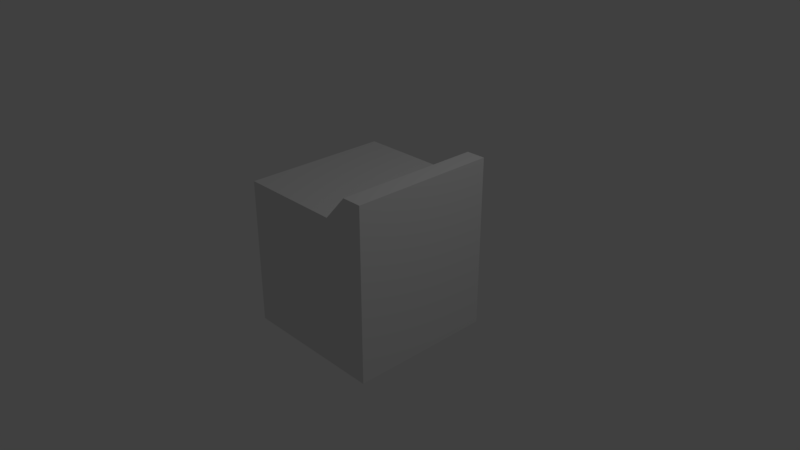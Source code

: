 # Source: washingmachine.blend  (saved by Blender 2.79.0; exported with 4.5.12 LTS)
import bpy
from mathutils import Matrix  # noqa: F401  (used for matrix-valued properties, if any)

bpy.ops.wm.read_factory_settings(use_empty=True)
scene = bpy.context.scene
scene.name = 'Scene'

# ---- collections
col_collection_1 = bpy.data.collections.new('Collection 1'); scene.collection.children.link(col_collection_1)

# ---- materials (node trees are filled in below, after node groups)
mat_material = bpy.data.materials.new('Material')
mat_material.alpha_threshold = 0.0
mat_material.use_transparent_shadow = False
mat_material.roughness = 0.5
mat_material.line_color = (0.0, 0.0, 0.0, 1.0)

# ---- material node trees

# ---- world
world_world = bpy.data.worlds.new('World'); scene.world = world_world
world_world.color = (0.05088, 0.05088, 0.05088)
world_world.use_sun_shadow = False
world_world.sun_shadow_jitter_overblur = 0.0
world_world.cycles.sampling_method = 'MANUAL'

# ---- cameras
cam_camera = bpy.data.cameras.new('Camera')
cam_camera.clip_end = 100.0
cam_camera.lens = 35.0
cam_camera.sensor_width = 32.0
cam_camera.sensor_height = 18.0
cam_camera.ortho_scale = 7.314
cam_camera.dof.focus_distance = 0.0
cam_camera.dof.aperture_fstop = 128.0

# ---- lights
light_lamp = bpy.data.lights.new('Lamp', 'POINT')
light_lamp.transmission_factor = 0.0
light_lamp.cutoff_distance = 30.0
light_lamp.energy = 100.0
light_lamp.shadow_buffer_clip_start = 1.001
light_lamp.shadow_soft_size = 0.1
light_lamp.shadow_maximum_resolution = 0.006
light_lamp.use_absolute_resolution = True

# ---- meshes
me_cylinder_004 = bpy.data.meshes.new('Cylinder.004')
me_cylinder_004.from_pydata([(0.01367, -0.05553, -0.04441), (0.01367, -0.05553, 0.05559), (0.2889, -0.09335, -0.04441), (0.2889, -0.09335, 0.05559), (0.5436, -0.204, -0.04441), (0.5436, -0.204, 0.05559), (0.7591, -0.3793, -0.04441), (0.7591, -0.3793, 0.05559), (0.9193, -0.6063, -0.04441), (0.9193, -0.6063, 0.05559), (1.012, -0.868, -0.04441), (1.012, -0.868, 0.05559), (1.031, -1.145, -0.04441), (1.031, -1.145, 0.05559), (0.9748, -1.417, -0.04441), (0.9748, -1.417, 0.05559), (0.847, -1.664, -0.04441), (0.847, -1.664, 0.05559), (0.6574, -1.867, -0.04441), (0.6574, -1.867, 0.05559), (0.42, -2.011, -0.04441), (0.42, -2.011, 0.05559), (0.1526, -2.086, -0.04441), (0.1526, -2.086, 0.05559), (-0.1252, -2.086, -0.04441), (-0.1252, -2.086, 0.05559), (-0.3927, -2.011, -0.04441), (-0.3927, -2.011, 0.05559), (-0.63, -1.867, -0.04441), (-0.63, -1.867, 0.05559), (-0.8196, -1.664, -0.04441), (-0.8196, -1.664, 0.05559), (-0.9474, -1.417, -0.04441), (-0.9474, -1.417, 0.05559), (-1.004, -1.145, -0.04441), (-1.004, -1.145, 0.05559), (-0.985, -0.868, -0.04441), (-0.985, -0.868, 0.05559), (-0.892, -0.6063, -0.04441), (-0.892, -0.6063, 0.05559), (-0.7318, -0.3793, -0.04441), (-0.7318, -0.3793, 0.05559), (-0.5163, -0.204, -0.04441), (-0.5163, -0.204, 0.05559), (-0.2615, -0.09335, -0.04441), (-0.2615, -0.09335, 0.05559), (1.112, -1.076, 0.005591), (1.102, -1.076, 0.04448), (1.075, -1.076, 0.07295), (1.038, -1.076, 0.08337), (1.001, -1.076, 0.07295), (0.9745, -1.076, 0.04448), (0.9646, -1.076, 0.005591), (0.9745, -1.076, -0.0333), (1.001, -1.076, -0.06177), (1.038, -1.076, -0.07219), (1.075, -1.076, -0.06177), (1.102, -1.076, -0.0333), (1.071, -0.7832, 0.005591), (1.062, -0.7859, 0.04448), (1.036, -0.7931, 0.07295), (1.0, -0.8029, 0.08337), (0.965, -0.8128, 0.07295), (0.939, -0.82, 0.04448), (0.9295, -0.8226, 0.005591), (0.939, -0.82, -0.0333), (0.965, -0.8128, -0.06177), (1.0, -0.8029, -0.07219), (1.036, -0.7931, -0.06177), (1.062, -0.7859, -0.0333), (0.9526, -0.5126, 0.005591), (0.9442, -0.5177, 0.04448), (0.9211, -0.5316, 0.07295), (0.8897, -0.5505, 0.08337), (0.8582, -0.5695, 0.07295), (0.8351, -0.5833, 0.04448), (0.8267, -0.5884, 0.005591), (0.8351, -0.5833, -0.0333), (0.8582, -0.5695, -0.06177), (0.8897, -0.5505, -0.07219), (0.9211, -0.5316, -0.06177), (0.9442, -0.5177, -0.0333), (0.7645, -0.2838, 0.005591), (0.7577, -0.2909, 0.04448), (0.7393, -0.3104, 0.07295), (0.7142, -0.3371, 0.08337), (0.689, -0.3637, 0.07295), (0.6706, -0.3832, 0.04448), (0.6639, -0.3904, 0.005591), (0.6706, -0.3832, -0.0333), (0.689, -0.3637, -0.06177), (0.7142, -0.3371, -0.07219), (0.7393, -0.3104, -0.06177), (0.7577, -0.2909, -0.0333), (0.5209, -0.1137, 0.005591), (0.5164, -0.1223, 0.04448), (0.504, -0.146, 0.07295), (0.487, -0.1784, 0.08337), (0.4701, -0.2108, 0.07295), (0.4577, -0.2345, 0.04448), (0.4531, -0.2431, 0.005591), (0.4577, -0.2345, -0.0333), (0.4701, -0.2108, -0.06177), (0.487, -0.1784, -0.07219), (0.504, -0.146, -0.06177), (0.5164, -0.1223, -0.0333), (0.24, -0.01485, 0.005591), (0.238, -0.02442, 0.04448), (0.2325, -0.05055, 0.07295), (0.225, -0.08624, 0.08337), (0.2175, -0.1219, 0.07295), (0.212, -0.1481, 0.04448), (0.21, -0.1576, 0.005591), (0.212, -0.1481, -0.0333), (0.2175, -0.1219, -0.06177), (0.225, -0.08624, -0.07219), (0.2325, -0.05055, -0.06177), (0.238, -0.02442, -0.0333), (-0.05744, 0.00528, 0.005591), (-0.05677, -0.004466, 0.04448), (-0.05493, -0.03109, 0.07295), (-0.05242, -0.06747, 0.08337), (-0.0499, -0.1038, 0.07295), (-0.04806, -0.1305, 0.04448), (-0.04739, -0.1402, 0.005591), (-0.04806, -0.1305, -0.0333), (-0.0499, -0.1038, -0.06177), (-0.05242, -0.06747, -0.07219), (-0.05493, -0.03109, -0.06177), (-0.05677, -0.004466, -0.0333), (-0.3493, -0.05474, 0.005591), (-0.346, -0.06395, 0.04448), (-0.337, -0.0891, 0.07295), (-0.3247, -0.1235, 0.08337), (-0.3123, -0.1578, 0.07295), (-0.3033, -0.183, 0.04448), (-0.3, -0.1922, 0.005591), (-0.3033, -0.183, -0.0333), (-0.3123, -0.1578, -0.06177), (-0.3247, -0.1235, -0.07219), (-0.337, -0.0891, -0.06177), (-0.346, -0.06395, -0.0333), (-0.6141, -0.1905, 0.005591), (-0.6084, -0.1985, 0.04448), (-0.5928, -0.2203, 0.07295), (-0.5716, -0.25, 0.08337), (-0.5503, -0.2798, 0.07295), (-0.5348, -0.3016, 0.04448), (-0.5291, -0.3096, 0.005591), (-0.5348, -0.3016, -0.0333), (-0.5503, -0.2798, -0.06177), (-0.5716, -0.25, -0.07219), (-0.5928, -0.2203, -0.06177), (-0.6084, -0.1985, -0.0333), (-0.8319, -0.3918, 0.005591), (-0.8243, -0.398, 0.04448), (-0.8034, -0.4149, 0.07295), (-0.7748, -0.4379, 0.08337), (-0.7462, -0.4609, 0.07295), (-0.7253, -0.4777, 0.04448), (-0.7176, -0.4839, 0.005591), (-0.7253, -0.4777, -0.0333), (-0.7462, -0.4609, -0.06177), (-0.7748, -0.4379, -0.07219), (-0.8034, -0.4149, -0.06177), (-0.8243, -0.398, -0.0333), (-0.9868, -0.6439, 0.005591), (-0.9778, -0.6478, 0.04448), (-0.9531, -0.6585, 0.07295), (-0.9193, -0.673, 0.08337), (-0.8855, -0.6875, 0.07295), (-0.8607, -0.6981, 0.04448), (-0.8517, -0.702, 0.005591), (-0.8607, -0.6981, -0.0333), (-0.8855, -0.6875, -0.06177), (-0.9193, -0.673, -0.07219), (-0.9531, -0.6585, -0.06177), (-0.9778, -0.6478, -0.0333), (-1.067, -0.928, 0.005591), (-1.057, -0.9293, 0.04448), (-1.031, -0.933, 0.07295), (-0.9943, -0.9379, 0.08337), (-0.9578, -0.9429, 0.07295), (-0.9311, -0.9465, 0.04448), (-0.9213, -0.9479, 0.005591), (-0.9311, -0.9465, -0.0333), (-0.9578, -0.9429, -0.06177), (-0.9943, -0.9379, -0.07219), (-1.031, -0.933, -0.06177), (-1.057, -0.9293, -0.0333), (-1.067, -1.223, 0.005591), (-1.057, -1.222, 0.04448), (-1.031, -1.218, 0.07295), (-0.9943, -1.213, 0.08337), (-0.9578, -1.208, 0.07295), (-0.9311, -1.205, 0.04448), (-0.9213, -1.203, 0.005591), (-0.9311, -1.205, -0.0333), (-0.9578, -1.208, -0.06177), (-0.9943, -1.213, -0.07219), (-1.031, -1.218, -0.06177), (-1.057, -1.222, -0.0333), (-0.9868, -1.507, 0.005591), (-0.9778, -1.503, 0.04448), (-0.9531, -1.493, 0.07295), (-0.9193, -1.478, 0.08337), (-0.8855, -1.464, 0.07295), (-0.8607, -1.453, 0.04448), (-0.8517, -1.449, 0.005591), (-0.8607, -1.453, -0.0333), (-0.8855, -1.464, -0.06177), (-0.9193, -1.478, -0.07219), (-0.9531, -1.493, -0.06177), (-0.9778, -1.503, -0.0333), (-0.8319, -1.759, 0.005591), (-0.8243, -1.753, 0.04448), (-0.8034, -1.736, 0.07295), (-0.7748, -1.713, 0.08337), (-0.7462, -1.69, 0.07295), (-0.7253, -1.673, 0.04448), (-0.7176, -1.667, 0.005591), (-0.7253, -1.673, -0.0333), (-0.7462, -1.69, -0.06177), (-0.7748, -1.713, -0.07219), (-0.8034, -1.736, -0.06177), (-0.8243, -1.753, -0.0333), (-0.6141, -1.961, 0.005591), (-0.6084, -1.953, 0.04448), (-0.5928, -1.931, 0.07295), (-0.5716, -1.901, 0.08337), (-0.5503, -1.871, 0.07295), (-0.5348, -1.849, 0.04448), (-0.5291, -1.841, 0.005591), (-0.5348, -1.849, -0.0333), (-0.5503, -1.871, -0.06177), (-0.5716, -1.901, -0.07219), (-0.5928, -1.931, -0.06177), (-0.6084, -1.953, -0.0333), (-0.3493, -2.096, 0.005591), (-0.346, -2.087, 0.04448), (-0.337, -2.062, 0.07295), (-0.3247, -2.028, 0.08337), (-0.3123, -1.993, 0.07295), (-0.3033, -1.968, 0.04448), (-0.3, -1.959, 0.005591), (-0.3033, -1.968, -0.0333), (-0.3123, -1.993, -0.06177), (-0.3247, -2.028, -0.07219), (-0.337, -2.062, -0.06177), (-0.346, -2.087, -0.0333), (-0.05744, -2.156, 0.005591), (-0.05677, -2.147, 0.04448), (-0.05493, -2.12, 0.07295), (-0.05242, -2.084, 0.08337), (-0.0499, -2.047, 0.07295), (-0.04806, -2.021, 0.04448), (-0.04739, -2.011, 0.005591), (-0.04806, -2.021, -0.0333), (-0.0499, -2.047, -0.06177), (-0.05242, -2.084, -0.07219), (-0.05493, -2.12, -0.06177), (-0.05677, -2.147, -0.0333), (0.24, -2.136, 0.005591), (0.238, -2.127, 0.04448), (0.2325, -2.101, 0.07295), (0.225, -2.065, 0.08337), (0.2175, -2.029, 0.07295), (0.212, -2.003, 0.04448), (0.21, -1.993, 0.005591), (0.212, -2.003, -0.0333), (0.2175, -2.029, -0.06177), (0.225, -2.065, -0.07219), (0.2325, -2.101, -0.06177), (0.238, -2.127, -0.0333), (0.5209, -2.037, 0.005591), (0.5164, -2.029, 0.04448), (0.504, -2.005, 0.07295), (0.487, -1.973, 0.08337), (0.4701, -1.94, 0.07295), (0.4577, -1.917, 0.04448), (0.4531, -1.908, 0.005591), (0.4577, -1.917, -0.0333), (0.4701, -1.94, -0.06177), (0.487, -1.973, -0.07219), (0.504, -2.005, -0.06177), (0.5164, -2.029, -0.0333), (0.7645, -1.867, 0.005591), (0.7577, -1.86, 0.04448), (0.7393, -1.841, 0.07295), (0.7142, -1.814, 0.08337), (0.689, -1.787, 0.07295), (0.6706, -1.768, 0.04448), (0.6639, -1.761, 0.005591), (0.6706, -1.768, -0.0333), (0.689, -1.787, -0.06177), (0.7142, -1.814, -0.07219), (0.7393, -1.841, -0.06177), (0.7577, -1.86, -0.0333), (0.9526, -1.638, 0.005591), (0.9442, -1.633, 0.04448), (0.9211, -1.619, 0.07295), (0.8897, -1.601, 0.08337), (0.8582, -1.582, 0.07295), (0.8351, -1.568, 0.04448), (0.8267, -1.563, 0.005591), (0.8351, -1.568, -0.0333), (0.8582, -1.582, -0.06177), (0.8897, -1.601, -0.07219), (0.9211, -1.619, -0.06177), (0.9442, -1.633, -0.0333), (1.071, -1.368, 0.005591), (1.062, -1.365, 0.04448), (1.036, -1.358, 0.07295), (1.0, -1.348, 0.08337), (0.965, -1.338, 0.07295), (0.939, -1.331, 0.04448), (0.9295, -1.328, 0.005591), (0.939, -1.331, -0.0333), (0.965, -1.338, -0.06177), (1.0, -1.348, -0.07219), (1.036, -1.358, -0.06177), (1.062, -1.365, -0.0333)], [], [(0, 1, 3, 2), (2, 3, 5, 4), (4, 5, 7, 6), (6, 7, 9, 8), (8, 9, 11, 10), (10, 11, 13, 12), (12, 13, 15, 14), (14, 15, 17, 16), (16, 17, 19, 18), (18, 19, 21, 20), (20, 21, 23, 22), (22, 23, 25, 24), (24, 25, 27, 26), (26, 27, 29, 28), (28, 29, 31, 30), (30, 31, 33, 32), (32, 33, 35, 34), (34, 35, 37, 36), (36, 37, 39, 38), (38, 39, 41, 40), (40, 41, 43, 42), (3, 1, 45, 43, 41, 39, 37, 35, 33, 31, 29, 27, 25, 23, 21, 19, 17, 15, 13, 11, 9, 7, 5), (42, 43, 45, 44), (44, 45, 1, 0), (0, 2, 4, 6, 8, 10, 12, 14, 16, 18, 20, 22, 24, 26, 28, 30, 32, 34, 36, 38, 40, 42, 44), (46, 58, 59, 47), (47, 59, 60, 48), (48, 60, 61, 49), (49, 61, 62, 50), (50, 62, 63, 51), (51, 63, 64, 52), (52, 64, 65, 53), (53, 65, 66, 54), (54, 66, 67, 55), (55, 67, 68, 56), (56, 68, 69, 57), (57, 69, 58, 46), (58, 70, 71, 59), (59, 71, 72, 60), (60, 72, 73, 61), (61, 73, 74, 62), (62, 74, 75, 63), (63, 75, 76, 64), (64, 76, 77, 65), (65, 77, 78, 66), (66, 78, 79, 67), (67, 79, 80, 68), (68, 80, 81, 69), (69, 81, 70, 58), (70, 82, 83, 71), (71, 83, 84, 72), (72, 84, 85, 73), (73, 85, 86, 74), (74, 86, 87, 75), (75, 87, 88, 76), (76, 88, 89, 77), (77, 89, 90, 78), (78, 90, 91, 79), (79, 91, 92, 80), (80, 92, 93, 81), (81, 93, 82, 70), (82, 94, 95, 83), (83, 95, 96, 84), (84, 96, 97, 85), (85, 97, 98, 86), (86, 98, 99, 87), (87, 99, 100, 88), (88, 100, 101, 89), (89, 101, 102, 90), (90, 102, 103, 91), (91, 103, 104, 92), (92, 104, 105, 93), (93, 105, 94, 82), (94, 106, 107, 95), (95, 107, 108, 96), (96, 108, 109, 97), (97, 109, 110, 98), (98, 110, 111, 99), (99, 111, 112, 100), (100, 112, 113, 101), (101, 113, 114, 102), (102, 114, 115, 103), (103, 115, 116, 104), (104, 116, 117, 105), (105, 117, 106, 94), (106, 118, 119, 107), (107, 119, 120, 108), (108, 120, 121, 109), (109, 121, 122, 110), (110, 122, 123, 111), (111, 123, 124, 112), (112, 124, 125, 113), (113, 125, 126, 114), (114, 126, 127, 115), (115, 127, 128, 116), (116, 128, 129, 117), (117, 129, 118, 106), (118, 130, 131, 119), (119, 131, 132, 120), (120, 132, 133, 121), (121, 133, 134, 122), (122, 134, 135, 123), (123, 135, 136, 124), (124, 136, 137, 125), (125, 137, 138, 126), (126, 138, 139, 127), (127, 139, 140, 128), (128, 140, 141, 129), (129, 141, 130, 118), (130, 142, 143, 131), (131, 143, 144, 132), (132, 144, 145, 133), (133, 145, 146, 134), (134, 146, 147, 135), (135, 147, 148, 136), (136, 148, 149, 137), (137, 149, 150, 138), (138, 150, 151, 139), (139, 151, 152, 140), (140, 152, 153, 141), (141, 153, 142, 130), (142, 154, 155, 143), (143, 155, 156, 144), (144, 156, 157, 145), (145, 157, 158, 146), (146, 158, 159, 147), (147, 159, 160, 148), (148, 160, 161, 149), (149, 161, 162, 150), (150, 162, 163, 151), (151, 163, 164, 152), (152, 164, 165, 153), (153, 165, 154, 142), (154, 166, 167, 155), (155, 167, 168, 156), (156, 168, 169, 157), (157, 169, 170, 158), (158, 170, 171, 159), (159, 171, 172, 160), (160, 172, 173, 161), (161, 173, 174, 162), (162, 174, 175, 163), (163, 175, 176, 164), (164, 176, 177, 165), (165, 177, 166, 154), (166, 178, 179, 167), (167, 179, 180, 168), (168, 180, 181, 169), (169, 181, 182, 170), (170, 182, 183, 171), (171, 183, 184, 172), (172, 184, 185, 173), (173, 185, 186, 174), (174, 186, 187, 175), (175, 187, 188, 176), (176, 188, 189, 177), (177, 189, 178, 166), (178, 190, 191, 179), (179, 191, 192, 180), (180, 192, 193, 181), (181, 193, 194, 182), (182, 194, 195, 183), (183, 195, 196, 184), (184, 196, 197, 185), (185, 197, 198, 186), (186, 198, 199, 187), (187, 199, 200, 188), (188, 200, 201, 189), (189, 201, 190, 178), (190, 202, 203, 191), (191, 203, 204, 192), (192, 204, 205, 193), (193, 205, 206, 194), (194, 206, 207, 195), (195, 207, 208, 196), (196, 208, 209, 197), (197, 209, 210, 198), (198, 210, 211, 199), (199, 211, 212, 200), (200, 212, 213, 201), (201, 213, 202, 190), (202, 214, 215, 203), (203, 215, 216, 204), (204, 216, 217, 205), (205, 217, 218, 206), (206, 218, 219, 207), (207, 219, 220, 208), (208, 220, 221, 209), (209, 221, 222, 210), (210, 222, 223, 211), (211, 223, 224, 212), (212, 224, 225, 213), (213, 225, 214, 202), (214, 226, 227, 215), (215, 227, 228, 216), (216, 228, 229, 217), (217, 229, 230, 218), (218, 230, 231, 219), (219, 231, 232, 220), (220, 232, 233, 221), (221, 233, 234, 222), (222, 234, 235, 223), (223, 235, 236, 224), (224, 236, 237, 225), (225, 237, 226, 214), (226, 238, 239, 227), (227, 239, 240, 228), (228, 240, 241, 229), (229, 241, 242, 230), (230, 242, 243, 231), (231, 243, 244, 232), (232, 244, 245, 233), (233, 245, 246, 234), (234, 246, 247, 235), (235, 247, 248, 236), (236, 248, 249, 237), (237, 249, 238, 226), (238, 250, 251, 239), (239, 251, 252, 240), (240, 252, 253, 241), (241, 253, 254, 242), (242, 254, 255, 243), (243, 255, 256, 244), (244, 256, 257, 245), (245, 257, 258, 246), (246, 258, 259, 247), (247, 259, 260, 248), (248, 260, 261, 249), (249, 261, 250, 238), (250, 262, 263, 251), (251, 263, 264, 252), (252, 264, 265, 253), (253, 265, 266, 254), (254, 266, 267, 255), (255, 267, 268, 256), (256, 268, 269, 257), (257, 269, 270, 258), (258, 270, 271, 259), (259, 271, 272, 260), (260, 272, 273, 261), (261, 273, 262, 250), (262, 274, 275, 263), (263, 275, 276, 264), (264, 276, 277, 265), (265, 277, 278, 266), (266, 278, 279, 267), (267, 279, 280, 268), (268, 280, 281, 269), (269, 281, 282, 270), (270, 282, 283, 271), (271, 283, 284, 272), (272, 284, 285, 273), (273, 285, 274, 262), (274, 286, 287, 275), (275, 287, 288, 276), (276, 288, 289, 277), (277, 289, 290, 278), (278, 290, 291, 279), (279, 291, 292, 280), (280, 292, 293, 281), (281, 293, 294, 282), (282, 294, 295, 283), (283, 295, 296, 284), (284, 296, 297, 285), (285, 297, 286, 274), (286, 298, 299, 287), (287, 299, 300, 288), (288, 300, 301, 289), (289, 301, 302, 290), (290, 302, 303, 291), (291, 303, 304, 292), (292, 304, 305, 293), (293, 305, 306, 294), (294, 306, 307, 295), (295, 307, 308, 296), (296, 308, 309, 297), (297, 309, 298, 286), (298, 310, 311, 299), (299, 311, 312, 300), (300, 312, 313, 301), (301, 313, 314, 302), (302, 314, 315, 303), (303, 315, 316, 304), (304, 316, 317, 305), (305, 317, 318, 306), (306, 318, 319, 307), (307, 319, 320, 308), (308, 320, 321, 309), (309, 321, 310, 298), (310, 46, 47, 311), (311, 47, 48, 312), (312, 48, 49, 313), (313, 49, 50, 314), (314, 50, 51, 315), (315, 51, 52, 316), (316, 52, 53, 317), (317, 53, 54, 318), (318, 54, 55, 319), (319, 55, 56, 320), (320, 56, 57, 321), (321, 57, 46, 310)])
me_cylinder_004.use_remesh_preserve_volume = False
me_cylinder_004.use_remesh_preserve_attributes = False
me_cylinder_004.use_mirror_vertex_groups = False
me_cylinder_004.update()
me_cube = bpy.data.meshes.new('Cube')
me_cube.from_pydata([(1.0, 1.0, -1.0), (1.0, -1.0, -1.0), (-1.0, -1.0, -1.0), (-1.0, 1.0, -1.0), (1.0, 1.0, 1.347), (1.0, -1.0, 1.347), (-1.0, -1.0, 1.0), (-1.0, 1.0, 1.0), (1.0, -5.96e-08, -1.0), (1.788e-07, 1.0, -1.0), (1.0, 1.0, 0.0), (0.0, -1.0, -1.0), (1.0, -1.0, 0.0), (-1.0, 2.98e-07, -1.0), (-1.0, -1.0, 0.0), (-1.0, 1.0, 0.0), (1.0, -5.364e-07, 1.347), (0.4268, 1.0, 1.0), (0.4268, -1.0, 1.0), (-1.0, 1.788e-07, 1.0), (2.384e-07, 1.0, 0.0), (-1.0, 2.384e-07, 0.0), (-2.98e-07, -1.0, 0.0), (1.0, -2.98e-07, 0.0), (0.4268, -1.788e-07, 1.0), (5.96e-08, 1.192e-07, -1.0), (1.0, -0.5, -1.0), (-0.5, 1.0, -1.0), (1.0, 1.0, 0.5), (-0.5, -1.0, -1.0), (1.0, -1.0, 0.5), (-1.0, 0.5, -1.0), (-1.0, -1.0, 0.5), (-1.0, 1.0, 0.5), (1.0, -0.5, 1.347), (-0.5, 1.0, 1.0), (-0.5, -1.0, 1.0), (-1.0, 0.5, 1.0), (1.0, 0.5, -1.0), (0.5, 1.0, -1.0), (1.0, 1.0, -0.5), (0.5, -1.0, -1.0), (1.0, -1.0, -0.5), (-1.0, -0.5, -1.0), (-1.0, -1.0, -0.5), (-1.0, 1.0, -0.5), (1.0, 0.5, 1.347), (0.736, 1.0, 1.347), (0.736, -1.0, 1.347), (-1.0, -0.5, 1.0), (-0.5, 1.0, 0.0), (0.5, 1.0, 0.0), (2.384e-07, 1.0, 0.5), (2.086e-07, 1.0, -0.5), (-1.0, 0.5, 0.0), (-1.0, -0.5, 0.0), (-1.0, 2.682e-07, -0.5), (-1.0, 2.086e-07, 0.5), (-0.5, -1.0, 0.0), (0.5, -1.0, 0.0), (-1.49e-07, -1.0, -0.5), (-4.172e-07, -1.0, 0.5), (1.0, -0.5, 0.0), (1.0, 0.5, 0.0), (1.0, -1.788e-07, -0.5), (1.0, -4.172e-07, 0.5), (0.4268, -0.5, 1.0), (0.4268, 0.5, 1.0), (0.736, -3.576e-07, 1.347), (-0.5, 0.0, 1.0), (-0.5, 2.086e-07, -1.0), (0.5, 2.98e-08, -1.0), (1.192e-07, 0.5, -1.0), (2.98e-08, -0.5, -1.0), (0.5, -0.5, -1.0), (0.5, 0.5, -1.0), (-0.5, 0.5, -1.0), (-0.5, 0.5, 1.0), (0.736, 0.5, 1.347), (0.736, -0.5, 1.347), (1.0, 0.5, 0.5), (1.0, 0.5, -0.5), (1.0, -0.5, -0.5), (0.5, -1.0, 0.5), (0.5, -1.0, -0.5), (-0.5, -1.0, -0.5), (-1.0, -0.5, 0.5), (-1.0, -0.5, -0.5), (-1.0, 0.5, -0.5), (0.5, 1.0, -0.5), (0.5, 1.0, 0.5), (-0.5, 1.0, 0.5), (-0.5, 1.0, -0.5), (-1.0, 0.5, 0.5), (-0.5, -1.0, 0.5), (1.0, -0.5, 0.5), (-0.5, -0.5, 1.0), (-0.5, -0.5, -1.0), (0.6168, -0.626, 1.269), (0.6212, -0.6941, 1.253), (0.6768, -0.6139, 1.235), (0.6812, -0.682, 1.218), (0.5807, -0.6143, 1.21), (0.5852, -0.6823, 1.194), (0.6407, -0.6022, 1.176), (0.6451, -0.6702, 1.159), (0.623, -0.3856, 1.273), (0.6274, -0.4536, 1.257), (0.683, -0.3735, 1.239), (0.6874, -0.4415, 1.223), (0.587, -0.3738, 1.215), (0.5914, -0.4419, 1.198), (0.6469, -0.3617, 1.18), (0.6514, -0.4298, 1.164), (0.6289, 0.475, 1.287), (0.6333, 0.4069, 1.27), (0.6889, 0.4871, 1.252), (0.6933, 0.419, 1.236), (0.5929, 0.4867, 1.228), (0.5973, 0.4187, 1.211), (0.6529, 0.4988, 1.193), (0.6573, 0.4308, 1.177), (0.6289, 0.717, 1.287), (0.6333, 0.6489, 1.27), (0.6889, 0.729, 1.252), (0.6933, 0.661, 1.236), (0.5929, 0.7287, 1.228), (0.5973, 0.6607, 1.211), (0.6529, 0.7408, 1.193), (0.6573, 0.6727, 1.177)], [], [(97, 29, 2, 43), (96, 49, 6, 36), (95, 34, 5, 30), (94, 36, 6, 32), (93, 37, 7, 33), (92, 27, 3, 45), (91, 50, 15, 33), (90, 51, 20, 52), (89, 39, 9, 53), (88, 54, 15, 45), (87, 55, 21, 56), (86, 49, 19, 57), (85, 58, 14, 44), (84, 59, 22, 60), (83, 48, 18, 61), (82, 62, 12, 42), (81, 63, 23, 64), (80, 46, 16, 65), (79, 66, 18, 48), (78, 67, 24, 68), (77, 37, 19, 69), (76, 70, 13, 31), (75, 71, 25, 72), (74, 41, 11, 73), (71, 74, 73, 25), (8, 26, 74, 71), (26, 1, 41, 74), (39, 75, 72, 9), (0, 38, 75, 39), (38, 8, 71, 75), (27, 76, 31, 3), (9, 72, 76, 27), (72, 25, 70, 76), (67, 77, 69, 24), (17, 35, 77, 67), (35, 7, 37, 77), (46, 78, 68, 16), (4, 47, 78, 46), (47, 17, 67, 78), (34, 79, 48, 5), (16, 68, 79, 34), (68, 24, 66, 79), (63, 80, 65, 23), (10, 28, 80, 63), (28, 4, 46, 80), (38, 81, 64, 8), (0, 40, 81, 38), (40, 10, 63, 81), (26, 82, 42, 1), (8, 64, 82, 26), (64, 23, 62, 82), (59, 83, 61, 22), (12, 30, 83, 59), (30, 5, 48, 83), (41, 84, 60, 11), (1, 42, 84, 41), (42, 12, 59, 84), (29, 85, 44, 2), (11, 60, 85, 29), (60, 22, 58, 85), (55, 86, 57, 21), (14, 32, 86, 55), (32, 6, 49, 86), (43, 87, 56, 13), (2, 44, 87, 43), (44, 14, 55, 87), (31, 88, 45, 3), (13, 56, 88, 31), (56, 21, 54, 88), (51, 89, 53, 20), (10, 40, 89, 51), (40, 0, 39, 89), (47, 90, 52, 17), (4, 28, 90, 47), (28, 10, 51, 90), (35, 91, 33, 7), (17, 52, 91, 35), (52, 20, 50, 91), (50, 92, 45, 15), (20, 53, 92, 50), (53, 9, 27, 92), (54, 93, 33, 15), (21, 57, 93, 54), (57, 19, 37, 93), (58, 94, 32, 14), (22, 61, 94, 58), (61, 18, 36, 94), (62, 95, 30, 12), (23, 65, 95, 62), (65, 16, 34, 95), (66, 96, 36, 18), (24, 69, 96, 66), (69, 19, 49, 96), (70, 97, 43, 13), (25, 73, 97, 70), (73, 11, 29, 97), (98, 99, 101, 100), (100, 101, 105, 104), (104, 105, 103, 102), (102, 103, 99, 98), (100, 104, 102, 98), (105, 101, 99, 103), (106, 107, 109, 108), (108, 109, 113, 112), (112, 113, 111, 110), (110, 111, 107, 106), (108, 112, 110, 106), (113, 109, 107, 111), (114, 115, 117, 116), (116, 117, 121, 120), (120, 121, 119, 118), (118, 119, 115, 114), (116, 120, 118, 114), (121, 117, 115, 119), (122, 123, 125, 124), (124, 125, 129, 128), (128, 129, 127, 126), (126, 127, 123, 122), (124, 128, 126, 122), (129, 125, 123, 127)])
me_cube.materials.append(mat_material)
me_cube.use_remesh_preserve_volume = False
me_cube.use_remesh_preserve_attributes = False
me_cube.use_mirror_vertex_groups = False
me_cube.update()

# ---- objects
ob_cylinder = bpy.data.objects.new('Cylinder', me_cylinder_004)
ob_cube = bpy.data.objects.new('Cube', me_cube)
ob_lamp = bpy.data.objects.new('Lamp', light_lamp)
ob_camera = bpy.data.objects.new('Camera', cam_camera)

# ---- transforms, parenting, visibility, modifiers, constraints
ob_cylinder.location = (-1.036, 0.7908, -0.01545)
ob_cylinder.rotation_euler = (1.571, 1.571, 1.571)
ob_cylinder.scale = (0.7149, 0.7225, 1.177)
ob_cylinder.lineart.crease_threshold = 0.0
ob_cube.location = (0.0, 0.0, 0.0)
ob_cube.lock_rotations_4d = False
ob_cube.empty_display_type = 'ARROWS'
ob_cube.lineart.crease_threshold = 0.0
ob_lamp.location = (4.076, 1.005, 5.904)
ob_lamp.rotation_euler = (0.6503, 0.05522, 1.866)
ob_lamp.lock_rotations_4d = False
ob_lamp.empty_display_type = 'ARROWS'
ob_lamp.color = (0.0, 0.0, 0.0, 0.0)
ob_lamp.lineart.crease_threshold = 0.0
ob_camera.location = (7.481, -6.508, 5.344)
ob_camera.rotation_euler = (1.109, 0.0, 0.8149)
ob_camera.lock_rotations_4d = False
ob_camera.empty_display_type = 'ARROWS'
ob_camera.color = (0.0, 0.0, 0.0, 0.0)
ob_camera.display_type = 'WIRE'
ob_camera.lineart.crease_threshold = 0.0

# ---- collection membership
col_collection_1.objects.link(ob_cylinder)
col_collection_1.objects.link(ob_cube)
col_collection_1.objects.link(ob_lamp)
col_collection_1.objects.link(ob_camera)

# ---- scene / render settings (as saved in the file)
scene.camera = ob_camera
scene.frame_start = 1; scene.frame_end = 250; scene.frame_set(1)
scene.render.engine = 'BLENDER_EEVEE_NEXT'
scene.render.resolution_percentage = 50
scene.render.dither_intensity = 0.0
scene.cycles.use_denoising = False
scene.cycles.samples = 128
scene.cycles.sampling_pattern = 'TABULATED_SOBOL'
scene.cycles.use_adaptive_sampling = False
scene.cycles.use_light_tree = False
scene.cycles.blur_glossy = 0.0
scene.cycles.sample_clamp_indirect = 0.0
scene.view_settings.view_transform = 'Standard'
bpy.context.view_layer.update()
